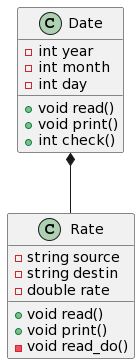

The diagram above was rendered by PlantUML. Its source (embedded in the PNG):
@startuml
class Date{
        + void read()
        + void print()
        + int check()
        - int year
        - int month
        - int day

}

class Rate {
        + void read()
        + void print()
        - string source
        - string destin
        - double rate
        - void read_do()
}




Date *-- Rate
@enduml